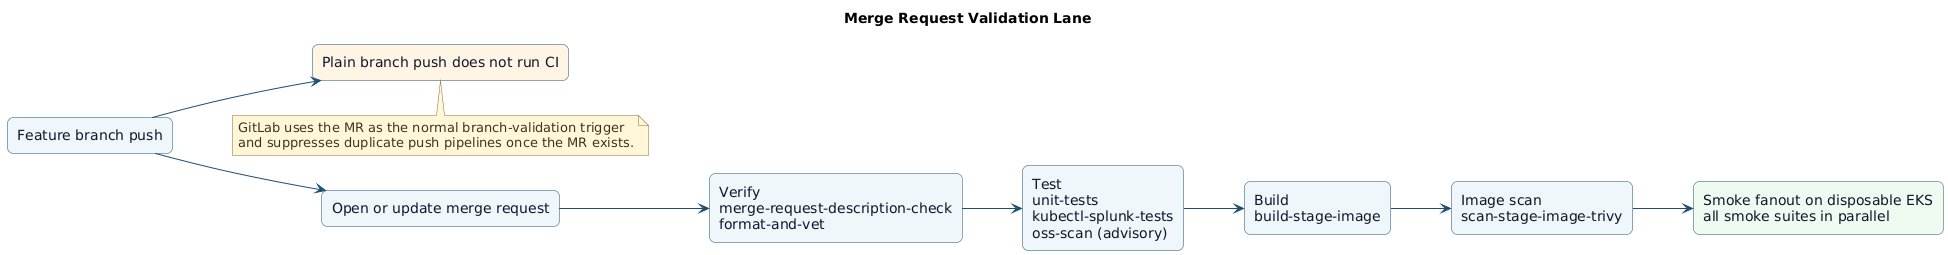

The diagram above was rendered by PlantUML. Its source (embedded in the PNG):
@startuml
title Merge Request Validation Lane
left to right direction
skinparam Shadowing false
skinparam DefaultFontName DejaVu Sans
skinparam BackgroundColor white
skinparam ArrowColor #1d4f73
skinparam Rectangle {
  BorderColor #1d4f73
  BackgroundColor #eef6fb
  FontColor #0f172a
  RoundCorner 12
}
skinparam Note {
  BorderColor #8b6f2f
  BackgroundColor #fff7d6
  FontColor #3f3420
}

rectangle "Feature branch push" as push
rectangle "Plain branch push does not run CI" as no_push #fff4e5
rectangle "Open or update merge request" as mr
rectangle "Verify\nmerge-request-description-check\nformat-and-vet" as verify
rectangle "Test\nunit-tests\nkubectl-splunk-tests\noss-scan (advisory)" as test
rectangle "Build\nbuild-stage-image" as build
rectangle "Image scan\nscan-stage-image-trivy" as scan
rectangle "Smoke fanout on disposable EKS\nall smoke suites in parallel" as smoke #eefbf1

push --> no_push
push --> mr
mr --> verify
verify --> test
test --> build
build --> scan
scan --> smoke

note bottom of no_push
GitLab uses the MR as the normal branch-validation trigger
and suppresses duplicate push pipelines once the MR exists.
end note
@enduml